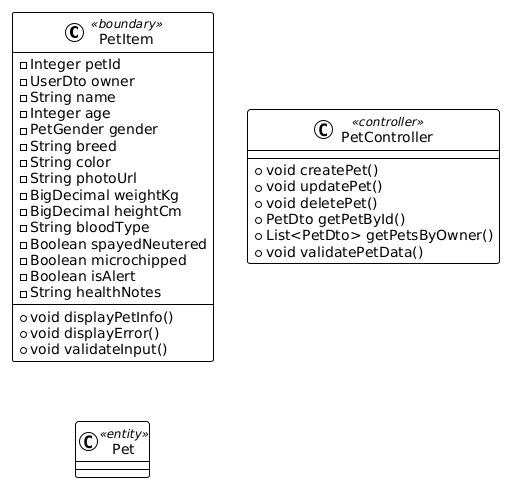

The diagram above was rendered by PlantUML. Its source (embedded in the PNG):
@startuml
!theme plain

class PetItem <<boundary>> {
  - Integer petId
  - UserDto owner
  - String name
  - Integer age
  - PetGender gender
  - String breed
  - String color
  - String photoUrl
  - BigDecimal weightKg
  - BigDecimal heightCm
  - String bloodType
  - Boolean spayedNeutered
  - Boolean microchipped
  - Boolean isAlert
  - String healthNotes
  + void displayPetInfo()
  + void displayError()
  + void validateInput()
}

class PetController <<controller>> {
  + void createPet()
  + void updatePet()
  + void deletePet()
  + PetDto getPetById()
  + List<PetDto> getPetsByOwner()
  + void validatePetData()
}

class Pet <<entity>> {
  
}
@enduml